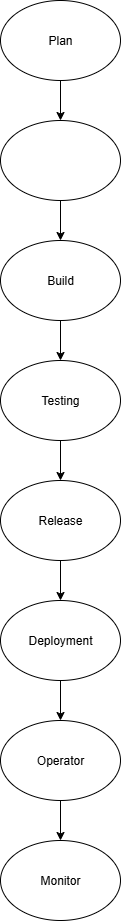

The diagram above was exported from draw.io. Its source (the exported page's mxGraphModel, read from the mxfile embedded in the PNG):
<mxGraphModel dx="1042" dy="562" grid="1" gridSize="10" guides="1" tooltips="1" connect="1" arrows="1" fold="1" page="1" pageScale="1" pageWidth="850" pageHeight="1100" math="0" shadow="0">
  <root>
    <mxCell id="0" />
    <mxCell id="1" parent="0" />
    <mxCell id="vG_aawAf3vIfuL2SvSNP-8" value="" style="edgeStyle=orthogonalEdgeStyle;rounded=0;orthogonalLoop=1;jettySize=auto;html=1;" edge="1" parent="1" source="vG_aawAf3vIfuL2SvSNP-1">
      <mxGeometry relative="1" as="geometry">
        <mxPoint x="420" y="160" as="targetPoint" />
      </mxGeometry>
    </mxCell>
    <mxCell id="vG_aawAf3vIfuL2SvSNP-1" value="Plan" style="ellipse;whiteSpace=wrap;html=1;" vertex="1" parent="1">
      <mxGeometry x="360" y="40" width="120" height="80" as="geometry" />
    </mxCell>
    <mxCell id="vG_aawAf3vIfuL2SvSNP-9" value="" style="edgeStyle=orthogonalEdgeStyle;rounded=0;orthogonalLoop=1;jettySize=auto;html=1;" edge="1" parent="1" target="vG_aawAf3vIfuL2SvSNP-3">
      <mxGeometry relative="1" as="geometry">
        <mxPoint x="420" y="240" as="sourcePoint" />
      </mxGeometry>
    </mxCell>
    <mxCell id="vG_aawAf3vIfuL2SvSNP-10" value="" style="edgeStyle=orthogonalEdgeStyle;rounded=0;orthogonalLoop=1;jettySize=auto;html=1;" edge="1" parent="1" source="vG_aawAf3vIfuL2SvSNP-3" target="vG_aawAf3vIfuL2SvSNP-4">
      <mxGeometry relative="1" as="geometry" />
    </mxCell>
    <mxCell id="vG_aawAf3vIfuL2SvSNP-3" value="Build" style="ellipse;whiteSpace=wrap;html=1;" vertex="1" parent="1">
      <mxGeometry x="360" y="280" width="120" height="80" as="geometry" />
    </mxCell>
    <mxCell id="vG_aawAf3vIfuL2SvSNP-11" value="" style="edgeStyle=orthogonalEdgeStyle;rounded=0;orthogonalLoop=1;jettySize=auto;html=1;" edge="1" parent="1" source="vG_aawAf3vIfuL2SvSNP-4" target="vG_aawAf3vIfuL2SvSNP-5">
      <mxGeometry relative="1" as="geometry" />
    </mxCell>
    <mxCell id="vG_aawAf3vIfuL2SvSNP-4" value="Testing" style="ellipse;whiteSpace=wrap;html=1;" vertex="1" parent="1">
      <mxGeometry x="360" y="400" width="120" height="80" as="geometry" />
    </mxCell>
    <mxCell id="vG_aawAf3vIfuL2SvSNP-12" value="" style="edgeStyle=orthogonalEdgeStyle;rounded=0;orthogonalLoop=1;jettySize=auto;html=1;" edge="1" parent="1" source="vG_aawAf3vIfuL2SvSNP-5" target="vG_aawAf3vIfuL2SvSNP-6">
      <mxGeometry relative="1" as="geometry" />
    </mxCell>
    <mxCell id="vG_aawAf3vIfuL2SvSNP-5" value="Release" style="ellipse;whiteSpace=wrap;html=1;" vertex="1" parent="1">
      <mxGeometry x="360" y="520" width="120" height="80" as="geometry" />
    </mxCell>
    <mxCell id="vG_aawAf3vIfuL2SvSNP-13" value="" style="edgeStyle=orthogonalEdgeStyle;rounded=0;orthogonalLoop=1;jettySize=auto;html=1;" edge="1" parent="1" source="vG_aawAf3vIfuL2SvSNP-6" target="vG_aawAf3vIfuL2SvSNP-7">
      <mxGeometry relative="1" as="geometry" />
    </mxCell>
    <mxCell id="vG_aawAf3vIfuL2SvSNP-6" value="Deployment" style="ellipse;whiteSpace=wrap;html=1;" vertex="1" parent="1">
      <mxGeometry x="360" y="640" width="120" height="80" as="geometry" />
    </mxCell>
    <mxCell id="vG_aawAf3vIfuL2SvSNP-15" value="" style="edgeStyle=orthogonalEdgeStyle;rounded=0;orthogonalLoop=1;jettySize=auto;html=1;" edge="1" parent="1" source="vG_aawAf3vIfuL2SvSNP-7" target="vG_aawAf3vIfuL2SvSNP-14">
      <mxGeometry relative="1" as="geometry" />
    </mxCell>
    <mxCell id="vG_aawAf3vIfuL2SvSNP-7" value="Operator" style="ellipse;whiteSpace=wrap;html=1;" vertex="1" parent="1">
      <mxGeometry x="360" y="760" width="120" height="80" as="geometry" />
    </mxCell>
    <mxCell id="vG_aawAf3vIfuL2SvSNP-14" value="Monitor" style="ellipse;whiteSpace=wrap;html=1;" vertex="1" parent="1">
      <mxGeometry x="360" y="880" width="120" height="80" as="geometry" />
    </mxCell>
    <mxCell id="vG_aawAf3vIfuL2SvSNP-16" value="" style="ellipse;whiteSpace=wrap;html=1;" vertex="1" parent="1">
      <mxGeometry x="360" y="160" width="120" height="80" as="geometry" />
    </mxCell>
  </root>
</mxGraphModel>